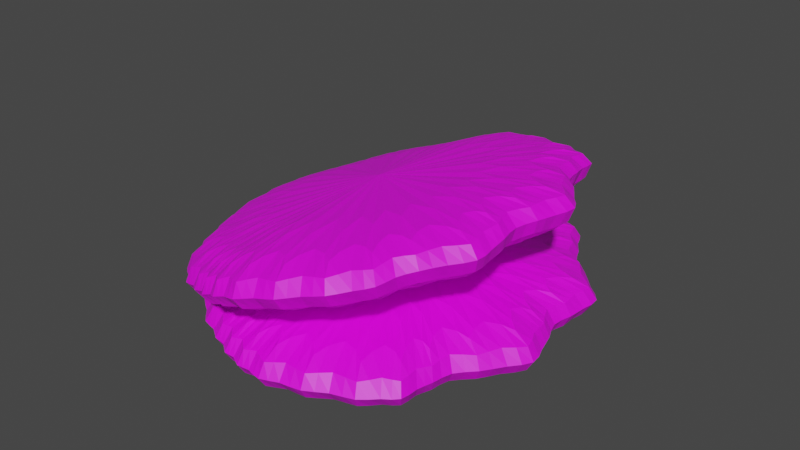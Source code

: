 # Source: ostrita.blend  (saved by Blender 3.4.6; exported with 4.5.12 LTS)
import bpy
from mathutils import Matrix  # noqa: F401  (used for matrix-valued properties, if any)

bpy.ops.wm.read_factory_settings(use_empty=True)
scene = bpy.context.scene
scene.name = 'Scene'

# ---- collections
col_collection = bpy.data.collections.new('Collection'); scene.collection.children.link(col_collection)

# ---- images (referenced by path relative to the original .blend; pixels are not part of the script)
import os
ASSET_DIR = os.environ.get("B2B_ASSET_DIR", "")  # directory of the original .blend (textures are referenced by path, not embedded)
HERE = os.path.dirname(os.path.abspath(__file__))  # packed textures are extracted next to this script under _unpacked/

def load_image(name, relpath, width, height, colorspace="sRGB"):
    """Load a texture the original file referenced (path relative to the .blend, or extracted next to this script)."""
    p = next((c for c in (os.path.join(HERE, relpath), os.path.join(ASSET_DIR, relpath)) if relpath and os.path.exists(c)), "")
    if p:
        img = bpy.data.images.load(p, check_existing=True)
        img.name = name
    else:  # same state as the original file: an image datablock whose file is absent (Cycles renders it pink)
        img = bpy.data.images.new(name, width, height)
        img.source = "FILE"
        img.filepath = "//" + (relpath or name)
    img.colorspace_settings.name = colorspace
    return img
img_ostras_jpg = load_image('ostras.jpg', 'ostras.jpg', 1024, 1024, 'sRGB')

# ---- materials (node trees are filled in below, after node groups)
mat_material_001 = bpy.data.materials.new('Material.001')
mat_material_001.use_transparent_shadow = False

# ---- material node trees
mat_material_001.use_nodes = True; mat_material_001.node_tree.nodes.clear()
_N = mat_material_001.node_tree.nodes; _L = mat_material_001.node_tree.links
n0 = _N.new('ShaderNodeBsdfPrincipled'); n0.name = 'Principled BSDF'; n0.location = (10, 300)
n0.distribution = 'GGX'
n0.subsurface_method = 'RANDOM_WALK_SKIN'
n0.inputs[3].default_value = 1.45
n0.inputs[27].default_value = (0.0, 0.0, 0.0, 1.0)
n0.inputs[28].default_value = 1.0
n1 = _N.new('ShaderNodeOutputMaterial'); n1.name = 'Material Output'; n1.location = (300, 300)
n2 = _N.new('ShaderNodeTexImage'); n2.name = 'Image Texture'; n2.location = (-363, 176)
n2.image = img_ostras_jpg
_L.new(n0.outputs[0], n1.inputs[0])
_L.new(n2.outputs[0], n0.inputs[0])
n1.is_active_output = True

# ---- world
world_world = bpy.data.worlds.new('World'); scene.world = world_world
world_world.use_nodes = True; world_world.node_tree.nodes.clear()
_N = world_world.node_tree.nodes; _L = world_world.node_tree.links
n0 = _N.new('ShaderNodeOutputWorld'); n0.name = 'World Output'; n0.location = (300, 300)
n1 = _N.new('ShaderNodeBackground'); n1.name = 'Background'; n1.location = (10, 300)
n1.inputs[0].default_value = (0.05088, 0.05088, 0.05088, 1.0)
_L.new(n1.outputs[0], n0.inputs[0])
n0.is_active_output = True
world_world.color = (0.05088, 0.05088, 0.05088)
world_world.use_sun_shadow = False
world_world.sun_shadow_jitter_overblur = 0.0

# ---- meshes
me_cylinder_001 = bpy.data.meshes.new('Cylinder.001')
me_cylinder_001.from_pydata([(0.07677, 0.9353, -1.0), (0.1951, 0.9808, -1.0), (0.3827, 0.9239, -1.0), (0.5556, 0.8685, -1.0), (0.5954, 0.7071, -1.0), (0.7198, 0.5556, -1.0), (0.9638, 0.3827, -1.0), (0.8691, 0.1951, -1.0), (0.8883, 0.0, -1.0), (1.021, -0.1951, -1.0), (0.8122, -0.3827, -1.0), (0.7198, -0.5556, -1.0), (0.747, -0.7268, -1.0), (0.5955, -0.8315, -1.0), (0.3827, -0.9239, -1.0), (0.1951, -0.9808, -1.0), (0.07215, -0.9538, -1.0), (-0.02776, -0.9308, -1.0), (-0.1325, -0.8739, -1.0), (-0.2616, -0.8315, -1.0), (-0.4131, -0.7071, -1.0), (-0.4992, -0.5556, -1.0), (-0.5916, -0.3827, -1.0), (-0.6752, -0.1951, -1.0), (-0.6944, 0.0, -1.0), (-0.6752, 0.1951, -1.0), (-0.5916, 0.3827, -1.0), (-0.4992, 0.5556, -1.0), (-0.4131, 0.7071, -1.0), (-0.2616, 0.8315, -1.0), (-0.1377, 0.8587, -1.0), (-0.02776, 0.9156, -1.0), (0.07677, 0.9353, -0.6467), (0.1951, 0.9808, -0.6467), (0.3827, 0.9239, -0.6467), (0.5556, 0.8685, -0.6467), (0.5954, 0.7071, -0.6467), (0.7198, 0.5556, -0.6467), (0.9638, 0.3827, -0.6467), (0.8691, 0.1951, -0.6467), (0.8883, 0.0, -0.6467), (1.021, -0.1951, -0.6467), (0.8122, -0.3827, -0.6467), (0.7198, -0.5556, -0.6467), (0.747, -0.7268, -0.6467), (0.5955, -0.8315, -0.6467), (0.3827, -0.9239, -0.6467), (0.1951, -0.9808, -0.6467), (0.07215, -0.9538, -0.6467), (-0.02776, -0.9308, -0.6467), (-0.1325, -0.8739, -0.6467), (-0.2616, -0.8315, -0.6467), (-0.4131, -0.7071, -0.6467), (-0.4992, -0.5556, -0.6467), (-0.5916, -0.3827, -0.6467), (-0.6752, -0.1951, -0.6467), (-0.6944, 0.0, -0.6467), (-0.6752, 0.1951, -0.6467), (-0.5916, 0.3827, -0.6467), (-0.4992, 0.5556, -0.6467), (-0.4131, 0.7071, -0.6467), (-0.2616, 0.8315, -0.6467), (-0.1377, 0.8587, -0.6467), (-0.02776, 0.9156, -0.6467), (0.002436, 0.8773, -0.3426), (0.1161, 0.9228, -0.3002), (0.2992, 0.8659, -0.2595), (0.5079, 0.7735, -0.222), (0.6559, 0.6909, -0.1892), (0.6378, 0.4976, -0.1622), (0.728, 0.3247, -0.1421), (0.923, 0.1371, -0.1298), (0.8023, -0.058, -0.1256), (0.7835, -0.2531, -0.1298), (0.8675, -0.4407, -0.1421), (0.6378, -0.6136, -0.1622), (0.6257, -0.7651, -0.1892), (0.468, -0.8895, -0.222), (0.2992, -0.9819, -0.2595), (0.1161, -1.039, -0.3002), (-0.002183, -1.012, -0.3426), (-0.09745, -0.9888, -0.3849), (-0.1978, -0.9319, -0.4256), (-0.3227, -0.8895, -0.4631), (-0.4706, -0.7651, -0.496), (-0.5538, -0.6136, -0.5229), (-0.644, -0.4407, -0.543), (-0.7261, -0.2531, -0.5553), (-0.7449, -0.058, -0.5595), (-0.7261, 0.1371, -0.5553), (-0.644, 0.3247, -0.543), (-0.5538, 0.4976, -0.5229), (-0.4706, 0.6491, -0.496), (-0.3227, 0.7735, -0.4631), (-0.203, 0.8007, -0.4256), (-0.09745, 0.8576, -0.3849), (0.07909, 0.8773, -0.6875), (0.1928, 0.9228, -0.6451), (0.3759, 0.8659, -0.6044), (0.5846, 0.7735, -0.5669), (0.7325, 0.6909, -0.5341), (0.7144, 0.4976, -0.5071), (0.8046, 0.3247, -0.487), (0.9997, 0.1371, -0.4747), (0.8789, -0.058, -0.4705), (0.8602, -0.2531, -0.4747), (0.9441, -0.4407, -0.487), (0.7144, -0.6136, -0.5071), (0.7024, -0.7651, -0.5341), (0.5447, -0.8895, -0.5669), (0.3759, -0.9819, -0.6044), (0.1928, -1.039, -0.6451), (0.07447, -1.012, -0.6875), (-0.0208, -0.9888, -0.7298), (-0.1211, -0.9319, -0.7705), (-0.2461, -0.8895, -0.808), (-0.394, -0.7651, -0.8409), (-0.4771, -0.6136, -0.8678), (-0.5673, -0.4407, -0.8879), (-0.6495, -0.2531, -0.9002), (-0.6682, -0.058, -0.9044), (-0.6495, 0.1371, -0.9002), (-0.5673, 0.3247, -0.8879), (-0.4771, 0.4976, -0.8678), (-0.394, 0.6491, -0.8409), (-0.2461, 0.7735, -0.808), (-0.1263, 0.8007, -0.7705), (-0.0208, 0.8576, -0.7298)], [], [(0, 1, 2, 3, 4, 5, 6, 7, 8, 9, 10, 11, 12, 13, 14, 15, 16, 17, 18, 19, 20, 21, 22, 23, 24, 25, 26, 27, 28, 29, 30, 31), (31, 63, 32, 0), (30, 62, 63, 31), (29, 61, 62, 30), (28, 60, 61, 29), (27, 59, 60, 28), (26, 58, 59, 27), (25, 57, 58, 26), (24, 56, 57, 25), (23, 55, 56, 24), (22, 54, 55, 23), (21, 53, 54, 22), (20, 52, 53, 21), (19, 51, 52, 20), (18, 50, 51, 19), (17, 49, 50, 18), (16, 48, 49, 17), (15, 47, 48, 16), (14, 46, 47, 15), (13, 45, 46, 14), (12, 44, 45, 13), (11, 43, 44, 12), (10, 42, 43, 11), (9, 41, 42, 10), (8, 40, 41, 9), (7, 39, 40, 8), (6, 38, 39, 7), (5, 37, 38, 6), (4, 36, 37, 5), (3, 35, 36, 4), (2, 34, 35, 3), (1, 33, 34, 2), (0, 32, 33, 1), (96, 64, 65, 97), (97, 65, 66, 98), (98, 66, 67, 99), (99, 67, 68, 100), (100, 68, 69, 101), (101, 69, 70, 102), (102, 70, 71, 103), (103, 71, 72, 104), (104, 72, 73, 105), (105, 73, 74, 106), (106, 74, 75, 107), (107, 75, 76, 108), (108, 76, 77, 109), (109, 77, 78, 110), (110, 78, 79, 111), (111, 79, 80, 112), (112, 80, 81, 113), (113, 81, 82, 114), (114, 82, 83, 115), (115, 83, 84, 116), (116, 84, 85, 117), (117, 85, 86, 118), (118, 86, 87, 119), (119, 87, 88, 120), (120, 88, 89, 121), (121, 89, 90, 122), (122, 90, 91, 123), (123, 91, 92, 124), (124, 92, 93, 125), (125, 93, 94, 126), (65, 64, 95, 94, 93, 92, 91, 90, 89, 88, 87, 86, 85, 84, 83, 82, 81, 80, 79, 78, 77, 76, 75, 74, 73, 72, 71, 70, 69, 68, 67, 66), (126, 94, 95, 127), (127, 95, 64, 96), (63, 62, 61, 60, 59, 58, 57, 56, 55, 54, 53, 52, 51, 50, 49, 48, 47, 46, 45, 44, 43, 42, 41, 40, 39, 38, 37, 36, 35, 34, 33, 32), (127, 96, 97, 98, 99, 100, 101, 102, 103, 104, 105, 106, 107, 108, 109, 110, 111, 112, 113, 114, 115, 116, 117, 118, 119, 120, 121, 122, 123, 124, 125, 126)])
_uv = me_cylinder_001.uv_layers.new(name='UVMap')
_uv.uv.foreach_set('vector', [0.7171, 0.4839, 0.7244, 0.4757, 0.741, 0.4727, 0.7565, 0.4701, 0.766, 0.4809, 0.7816, 0.4877, 0.8072, 0.4913, 0.8073, 0.5095, 0.8165, 0.5237, 0.8344, 0.5335, 0.8258, 0.5561, 0.8255, 0.5731, 0.8344, 0.5852, 0.8269, 0.5992, 0.8142, 0.6148, 0.802, 0.6266, 0.7915, 0.6294, 0.7829, 0.6315, 0.7726, 0.6313, 0.761, 0.6332, 0.7444, 0.6296, 0.7318, 0.6213, 0.7178, 0.6117, 0.704, 0.6006, 0.6948, 0.5863, 0.6885, 0.5706, 0.6875, 0.5529, 0.6878, 0.5359, 0.6884, 0.5208, 0.6952, 0.5053, 0.7036, 0.4983, 0.7098, 0.4896, 0.7092, 0.4841, 0.6858, 0.5189, 0.6815, 0.5137, 0.7048, 0.4789, 0.7135, 0.4893, 0.6902, 0.5241, 0.6858, 0.5189, 0.7092, 0.4841, 0.7179, 0.4945, 0.6945, 0.5293, 0.6902, 0.5241, 0.7135, 0.4893, 0.7222, 0.4997, 0.6989, 0.5345, 0.6945, 0.5293, 0.7179, 0.4945, 0.7266, 0.5049, 0.7032, 0.5397, 0.6989, 0.5345, 0.7222, 0.4997, 0.7309, 0.5101, 0.7076, 0.5449, 0.7032, 0.5397, 0.7266, 0.5049, 0.7353, 0.5153, 0.7119, 0.5501, 0.7076, 0.5449, 0.7309, 0.5101, 0.7396, 0.5205, 0.7162, 0.5553, 0.7119, 0.5501, 0.7353, 0.5153, 0.7439, 0.5257, 0.7206, 0.5605, 0.7162, 0.5553, 0.7396, 0.5205, 0.7483, 0.5309, 0.7249, 0.5657, 0.7206, 0.5605, 0.7439, 0.5257, 0.7526, 0.5361, 0.7293, 0.5709, 0.7249, 0.5657, 0.7483, 0.5309, 0.757, 0.5413, 0.7336, 0.5761, 0.7293, 0.5709, 0.7526, 0.5361, 0.7613, 0.5465, 0.738, 0.5813, 0.7336, 0.5761, 0.757, 0.5413, 0.7657, 0.5518, 0.7423, 0.5865, 0.738, 0.5813, 0.7613, 0.5465, 0.77, 0.557, 0.7467, 0.5917, 0.7423, 0.5865, 0.7657, 0.5518, 0.7744, 0.5622, 0.751, 0.5969, 0.7467, 0.5917, 0.77, 0.557, 0.7787, 0.5674, 0.7554, 0.6021, 0.751, 0.5969, 0.7744, 0.5622, 0.7831, 0.5726, 0.7597, 0.6073, 0.7554, 0.6021, 0.7787, 0.5674, 0.7874, 0.5778, 0.764, 0.6125, 0.7597, 0.6073, 0.7831, 0.5726, 0.7917, 0.583, 0.7684, 0.6177, 0.764, 0.6125, 0.7874, 0.5778, 0.7961, 0.5882, 0.7727, 0.6229, 0.7684, 0.6177, 0.7917, 0.583, 0.8004, 0.5934, 0.7771, 0.6281, 0.7727, 0.6229, 0.7961, 0.5882, 0.8048, 0.5986, 0.7814, 0.6333, 0.7771, 0.6281, 0.8004, 0.5934, 0.8091, 0.6038, 0.7858, 0.6385, 0.7814, 0.6333, 0.8048, 0.5986, 0.8135, 0.609, 0.7901, 0.6437, 0.7858, 0.6385, 0.8091, 0.6038, 0.8178, 0.6142, 0.7945, 0.649, 0.7901, 0.6437, 0.8135, 0.609, 0.8222, 0.6194, 0.7988, 0.6542, 0.7945, 0.649, 0.8178, 0.6142, 0.8265, 0.6246, 0.8032, 0.6594, 0.7988, 0.6542, 0.8222, 0.6194, 0.8309, 0.6298, 0.8075, 0.6646, 0.8032, 0.6594, 0.8265, 0.6246, 0.8352, 0.635, 0.8118, 0.6698, 0.8075, 0.6646, 0.8309, 0.6298, 0.8395, 0.6402, 0.8162, 0.675, 0.8118, 0.6698, 0.8352, 0.635, 0.8439, 0.6454, 0.8205, 0.6802, 0.8162, 0.675, 0.8395, 0.6402, 0.5394, 0.465, 0.5557, 0.4937, 0.5521, 0.4973, 0.5358, 0.4686, 0.5358, 0.4686, 0.5521, 0.4973, 0.5485, 0.5009, 0.5323, 0.4723, 0.5323, 0.4723, 0.5485, 0.5009, 0.5449, 0.5045, 0.5287, 0.4759, 0.5287, 0.4759, 0.5449, 0.5045, 0.5414, 0.5081, 0.5251, 0.4795, 0.5251, 0.4795, 0.5414, 0.5081, 0.5378, 0.5118, 0.5215, 0.4831, 0.5215, 0.4831, 0.5378, 0.5118, 0.5342, 0.5154, 0.5179, 0.4868, 0.5179, 0.4868, 0.5342, 0.5154, 0.5306, 0.519, 0.5144, 0.4904, 0.5144, 0.4904, 0.5306, 0.519, 0.527, 0.5226, 0.5108, 0.494, 0.5108, 0.494, 0.527, 0.5226, 0.5235, 0.5263, 0.5072, 0.4976, 0.5072, 0.4976, 0.5235, 0.5263, 0.5199, 0.5299, 0.5036, 0.5012, 0.5036, 0.5012, 0.5199, 0.5299, 0.5163, 0.5335, 0.5, 0.5049, 0.5, 0.5049, 0.5163, 0.5335, 0.5127, 0.5371, 0.4965, 0.5085, 0.4965, 0.5085, 0.5127, 0.5371, 0.5091, 0.5407, 0.4929, 0.5121, 0.4929, 0.5121, 0.5091, 0.5407, 0.5056, 0.5444, 0.4893, 0.5157, 0.4893, 0.5157, 0.5056, 0.5444, 0.502, 0.548, 0.4857, 0.5193, 0.4857, 0.5193, 0.502, 0.548, 0.4984, 0.5516, 0.4821, 0.523, 0.4821, 0.523, 0.4984, 0.5516, 0.4948, 0.5552, 0.4786, 0.5266, 0.4786, 0.5266, 0.4948, 0.5552, 0.4912, 0.5589, 0.475, 0.5302, 0.475, 0.5302, 0.4912, 0.5589, 0.4877, 0.5625, 0.4714, 0.5338, 0.4714, 0.5338, 0.4877, 0.5625, 0.4841, 0.5661, 0.4678, 0.5375, 0.4678, 0.5375, 0.4841, 0.5661, 0.4805, 0.5697, 0.4642, 0.5411, 0.4642, 0.5411, 0.4805, 0.5697, 0.4769, 0.5733, 0.4607, 0.5447, 0.4607, 0.5447, 0.4769, 0.5733, 0.4733, 0.577, 0.4571, 0.5483, 0.4571, 0.5483, 0.4733, 0.577, 0.4698, 0.5806, 0.4535, 0.5519, 0.4535, 0.5519, 0.4698, 0.5806, 0.4662, 0.5842, 0.4499, 0.5556, 0.4499, 0.5556, 0.4662, 0.5842, 0.4626, 0.5878, 0.4463, 0.5592, 0.4463, 0.5592, 0.4626, 0.5878, 0.459, 0.5914, 0.4428, 0.5628, 0.4428, 0.5628, 0.459, 0.5914, 0.4554, 0.5951, 0.4392, 0.5664, 0.4392, 0.5664, 0.4554, 0.5951, 0.4519, 0.5987, 0.4356, 0.5701, 0.4356, 0.5701, 0.4519, 0.5987, 0.4483, 0.6023, 0.432, 0.5737, 0.7085, 0.6178, 0.7032, 0.6078, 0.6972, 0.6003, 0.6931, 0.5901, 0.6876, 0.5811, 0.6879, 0.5642, 0.6878, 0.5492, 0.6905, 0.5325, 0.6958, 0.5153, 0.7058, 0.5014, 0.7183, 0.4897, 0.7346, 0.4821, 0.7506, 0.476, 0.7651, 0.471, 0.7822, 0.4716, 0.7933, 0.4763, 0.8036, 0.4788, 0.8117, 0.4832, 0.8215, 0.4886, 0.8306, 0.5032, 0.8366, 0.5192, 0.8401, 0.5367, 0.8326, 0.5477, 0.8375, 0.5722, 0.8216, 0.5801, 0.8116, 0.594, 0.808, 0.6135, 0.7846, 0.6148, 0.7685, 0.6209, 0.758, 0.6342, 0.7433, 0.6309, 0.7241, 0.6248, 0.432, 0.5737, 0.4483, 0.6023, 0.4447, 0.6059, 0.4284, 0.5773, 0.4284, 0.5773, 0.4447, 0.6059, 0.4411, 0.6096, 0.4249, 0.5809, 0.05834, 0.8939, 0.04703, 0.8738, 0.03074, 0.8565, 0.01957, 0.822, 0.021, 0.7905, 0.02352, 0.7552, 0.02881, 0.7187, 0.04463, 0.688, 0.06632, 0.6613, 0.09711, 0.6427, 0.1278, 0.6271, 0.1555, 0.6141, 0.1906, 0.612, 0.2144, 0.6196, 0.2359, 0.6224, 0.2533, 0.6297, 0.2747, 0.6389, 0.2979, 0.6674, 0.3215, 0.7037, 0.3345, 0.7354, 0.3139, 0.7576, 0.3114, 0.7929, 0.3252, 0.8428, 0.2862, 0.8573, 0.2645, 0.884, 0.2609, 0.9217, 0.2071, 0.921, 0.1735, 0.93, 0.1519, 0.9494, 0.1202, 0.9391, 0.0861, 0.9274, 0.07241, 0.908, 0.05424, 0.6579, 0.06823, 0.6445, 0.08149, 0.6258, 0.1154, 0.6168, 0.1566, 0.6111, 0.1879, 0.6096, 0.2067, 0.641, 0.2386, 0.6594, 0.2869, 0.6706, 0.2902, 0.7122, 0.3079, 0.7447, 0.3391, 0.7668, 0.3235, 0.8157, 0.3366, 0.8413, 0.3257, 0.8762, 0.3097, 0.9073, 0.2877, 0.9341, 0.2662, 0.9419, 0.2483, 0.9481, 0.2263, 0.9495, 0.2024, 0.9553, 0.1667, 0.9502, 0.1378, 0.9347, 0.1058, 0.9164, 0.07382, 0.8948, 0.05045, 0.866, 0.0328, 0.8335, 0.02538, 0.7961, 0.02464, 0.7607, 0.02647, 0.7292, 0.03124, 0.6945, 0.04342, 0.6776])
me_cylinder_001.materials.append(mat_material_001)
me_cylinder_001.update()

# ---- objects
ob_cylinder = bpy.data.objects.new('Cylinder', me_cylinder_001)

# ---- transforms, parenting, visibility, modifiers, constraints
ob_cylinder.location = (0.0, 0.0, 1.421)
_m = ob_cylinder.modifiers.new('Subdivision', 'SUBSURF')

# ---- collection membership
col_collection.objects.link(ob_cylinder)

# ---- scene / render settings (as saved in the file)
scene.frame_start = 1; scene.frame_end = 250; scene.frame_set(233)
scene.render.engine = 'BLENDER_EEVEE_NEXT'
scene.cycles.sampling_pattern = 'TABULATED_SOBOL'
scene.cycles.use_light_tree = False
scene.view_settings.view_transform = 'Filmic'
bpy.context.view_layer.update()

# ---- added for rendering (the .blend has no active camera and no usable light): camera, sun
cam_auto = bpy.data.cameras.new('AutoCamera')
cam_auto.lens = 50.0
cam_auto.sensor_width = 36.0
cam_auto.clip_end = 1000.0
ob_auto_camera = bpy.data.objects.new('AutoCamera', cam_auto)
scene.collection.objects.link(ob_auto_camera)
ob_auto_camera.location = (2.74839, -3.16158, 2.94613)
ob_auto_camera.rotation_euler = (1.09748, -7.21219e-08, 0.694738)
scene.camera = ob_auto_camera
light_auto_sun = bpy.data.lights.new('AutoSun', 'SUN')
light_auto_sun.energy = 3.0
light_auto_sun.angle = 0.0523599
ob_auto_sun = bpy.data.objects.new('AutoSun', light_auto_sun)
scene.collection.objects.link(ob_auto_sun)
ob_auto_sun.rotation_euler = (0.872665, 0.174533, 0.523599)
bpy.context.view_layer.update()
